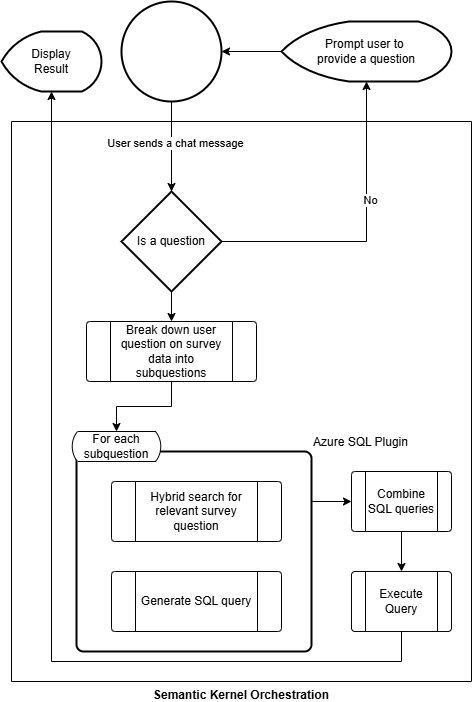

The diagram above was exported from draw.io. Its source (the exported page's mxGraphModel, read from the mxfile embedded in the PNG):
<mxGraphModel dx="2019" dy="1143" grid="1" gridSize="10" guides="1" tooltips="1" connect="1" arrows="1" fold="1" page="1" pageScale="1" pageWidth="850" pageHeight="1100" background="#ffffff" math="0" shadow="0">
  <root>
    <mxCell id="0" />
    <mxCell id="1" parent="0" />
    <mxCell id="7TtXA9ZofhbRcGoxQaFU-2" style="edgeStyle=orthogonalEdgeStyle;rounded=0;orthogonalLoop=1;jettySize=auto;html=1;entryX=0.5;entryY=0;entryDx=0;entryDy=0;entryPerimeter=0;" parent="1" source="7TtXA9ZofhbRcGoxQaFU-1" target="7TtXA9ZofhbRcGoxQaFU-4" edge="1">
      <mxGeometry relative="1" as="geometry">
        <mxPoint x="350" y="270" as="targetPoint" />
      </mxGeometry>
    </mxCell>
    <mxCell id="7TtXA9ZofhbRcGoxQaFU-3" value="User sends a chat message" style="edgeLabel;html=1;align=center;verticalAlign=middle;resizable=0;points=[];" parent="7TtXA9ZofhbRcGoxQaFU-2" vertex="1" connectable="0">
      <mxGeometry x="-0.0807" y="3" relative="1" as="geometry">
        <mxPoint as="offset" />
      </mxGeometry>
    </mxCell>
    <mxCell id="7TtXA9ZofhbRcGoxQaFU-1" value="" style="strokeWidth=2;html=1;shape=mxgraph.flowchart.start_2;whiteSpace=wrap;" parent="1" vertex="1">
      <mxGeometry x="300" y="50" width="100" height="100" as="geometry" />
    </mxCell>
    <mxCell id="7TtXA9ZofhbRcGoxQaFU-5" style="edgeStyle=orthogonalEdgeStyle;rounded=0;orthogonalLoop=1;jettySize=auto;html=1;exitX=1;exitY=0.5;exitDx=0;exitDy=0;exitPerimeter=0;entryX=0.5;entryY=1;entryDx=0;entryDy=0;entryPerimeter=0;" parent="1" source="7TtXA9ZofhbRcGoxQaFU-4" target="7TtXA9ZofhbRcGoxQaFU-7" edge="1">
      <mxGeometry relative="1" as="geometry">
        <mxPoint x="520" y="290" as="targetPoint" />
      </mxGeometry>
    </mxCell>
    <mxCell id="7TtXA9ZofhbRcGoxQaFU-6" value="No" style="edgeLabel;html=1;align=center;verticalAlign=middle;resizable=0;points=[];" parent="7TtXA9ZofhbRcGoxQaFU-5" vertex="1" connectable="0">
      <mxGeometry x="0.2262" y="-3" relative="1" as="geometry">
        <mxPoint as="offset" />
      </mxGeometry>
    </mxCell>
    <mxCell id="yrIrT3pWWNJnCaHpV7cn-9" style="edgeStyle=orthogonalEdgeStyle;rounded=0;orthogonalLoop=1;jettySize=auto;html=1;" parent="1" source="7TtXA9ZofhbRcGoxQaFU-4" target="7TtXA9ZofhbRcGoxQaFU-13" edge="1">
      <mxGeometry relative="1" as="geometry" />
    </mxCell>
    <mxCell id="7TtXA9ZofhbRcGoxQaFU-4" value="Is a question" style="strokeWidth=2;html=1;shape=mxgraph.flowchart.decision;whiteSpace=wrap;" parent="1" vertex="1">
      <mxGeometry x="300" y="240" width="100" height="100" as="geometry" />
    </mxCell>
    <mxCell id="7TtXA9ZofhbRcGoxQaFU-7" value="Prompt user to&amp;nbsp;&lt;div&gt;provide a question&lt;/div&gt;" style="strokeWidth=2;html=1;shape=mxgraph.flowchart.display;whiteSpace=wrap;" parent="1" vertex="1">
      <mxGeometry x="460" y="70" width="170" height="60" as="geometry" />
    </mxCell>
    <mxCell id="7TtXA9ZofhbRcGoxQaFU-8" style="edgeStyle=orthogonalEdgeStyle;rounded=0;orthogonalLoop=1;jettySize=auto;html=1;entryX=1;entryY=0.5;entryDx=0;entryDy=0;entryPerimeter=0;" parent="1" source="7TtXA9ZofhbRcGoxQaFU-7" target="7TtXA9ZofhbRcGoxQaFU-1" edge="1">
      <mxGeometry relative="1" as="geometry" />
    </mxCell>
    <mxCell id="7TtXA9ZofhbRcGoxQaFU-12" value="Semantic Kernel Orchestration" style="swimlane;startSize=0;labelPosition=center;verticalLabelPosition=bottom;align=center;verticalAlign=top;" parent="1" vertex="1">
      <mxGeometry x="190" y="170" width="460" height="560" as="geometry" />
    </mxCell>
    <mxCell id="yrIrT3pWWNJnCaHpV7cn-13" style="edgeStyle=orthogonalEdgeStyle;rounded=0;orthogonalLoop=1;jettySize=auto;html=1;exitX=1;exitY=0.25;exitDx=0;exitDy=0;entryX=0;entryY=0.5;entryDx=0;entryDy=0;" parent="7TtXA9ZofhbRcGoxQaFU-12" source="7TtXA9ZofhbRcGoxQaFU-11" target="yrIrT3pWWNJnCaHpV7cn-12" edge="1">
      <mxGeometry relative="1" as="geometry" />
    </mxCell>
    <mxCell id="7TtXA9ZofhbRcGoxQaFU-11" value="Azure SQL Plugin" style="rounded=1;whiteSpace=wrap;html=1;absoluteArcSize=1;arcSize=14;strokeWidth=2;labelPosition=right;verticalLabelPosition=top;align=left;verticalAlign=bottom;" parent="7TtXA9ZofhbRcGoxQaFU-12" vertex="1">
      <mxGeometry x="65" y="330" width="235" height="200" as="geometry" />
    </mxCell>
    <mxCell id="yrIrT3pWWNJnCaHpV7cn-2" value="For each subquestion" style="html=1;dashed=0;whiteSpace=wrap;shape=mxgraph.dfd.loop" parent="7TtXA9ZofhbRcGoxQaFU-12" vertex="1">
      <mxGeometry x="60" y="310" width="90" height="30" as="geometry" />
    </mxCell>
    <mxCell id="7TtXA9ZofhbRcGoxQaFU-13" value="Break down user question on survey data into subquestions" style="verticalLabelPosition=middle;verticalAlign=middle;html=1;shape=process;whiteSpace=wrap;rounded=1;size=0.14;arcSize=6;labelPosition=center;align=center;" parent="7TtXA9ZofhbRcGoxQaFU-12" vertex="1">
      <mxGeometry x="75" y="200" width="170" height="60" as="geometry" />
    </mxCell>
    <mxCell id="7TtXA9ZofhbRcGoxQaFU-15" value="Generate SQL query" style="verticalLabelPosition=middle;verticalAlign=middle;html=1;shape=process;whiteSpace=wrap;rounded=1;size=0.14;arcSize=6;labelPosition=center;align=center;" parent="7TtXA9ZofhbRcGoxQaFU-12" vertex="1">
      <mxGeometry x="100" y="450" width="170" height="60" as="geometry" />
    </mxCell>
    <mxCell id="yrIrT3pWWNJnCaHpV7cn-5" value="Execute&lt;div&gt;Query&lt;/div&gt;" style="verticalLabelPosition=middle;verticalAlign=middle;html=1;shape=process;whiteSpace=wrap;rounded=1;size=0.14;arcSize=6;labelPosition=center;align=center;" parent="7TtXA9ZofhbRcGoxQaFU-12" vertex="1">
      <mxGeometry x="340" y="450" width="100" height="60" as="geometry" />
    </mxCell>
    <mxCell id="yrIrT3pWWNJnCaHpV7cn-11" style="edgeStyle=orthogonalEdgeStyle;rounded=0;orthogonalLoop=1;jettySize=auto;html=1;exitX=0.5;exitY=1;exitDx=0;exitDy=0;entryX=0.5;entryY=0;entryDx=0;entryDy=0;entryPerimeter=0;" parent="7TtXA9ZofhbRcGoxQaFU-12" source="7TtXA9ZofhbRcGoxQaFU-13" target="yrIrT3pWWNJnCaHpV7cn-2" edge="1">
      <mxGeometry relative="1" as="geometry" />
    </mxCell>
    <mxCell id="yrIrT3pWWNJnCaHpV7cn-8" value="Hybrid search for relevant survey question" style="verticalLabelPosition=middle;verticalAlign=middle;html=1;shape=process;whiteSpace=wrap;rounded=1;size=0.14;arcSize=6;labelPosition=center;align=center;" parent="7TtXA9ZofhbRcGoxQaFU-12" vertex="1">
      <mxGeometry x="100" y="360" width="170" height="60" as="geometry" />
    </mxCell>
    <mxCell id="yrIrT3pWWNJnCaHpV7cn-14" style="edgeStyle=orthogonalEdgeStyle;rounded=0;orthogonalLoop=1;jettySize=auto;html=1;exitX=0.5;exitY=1;exitDx=0;exitDy=0;entryX=0.5;entryY=0;entryDx=0;entryDy=0;" parent="7TtXA9ZofhbRcGoxQaFU-12" source="yrIrT3pWWNJnCaHpV7cn-12" target="yrIrT3pWWNJnCaHpV7cn-5" edge="1">
      <mxGeometry relative="1" as="geometry" />
    </mxCell>
    <mxCell id="yrIrT3pWWNJnCaHpV7cn-12" value="Combine SQL queries" style="verticalLabelPosition=middle;verticalAlign=middle;html=1;shape=process;whiteSpace=wrap;rounded=1;size=0.14;arcSize=6;labelPosition=center;align=center;" parent="7TtXA9ZofhbRcGoxQaFU-12" vertex="1">
      <mxGeometry x="340" y="350" width="100" height="60" as="geometry" />
    </mxCell>
    <mxCell id="7TtXA9ZofhbRcGoxQaFU-20" value="Display&lt;div&gt;Result&lt;/div&gt;" style="strokeWidth=2;html=1;shape=mxgraph.flowchart.display;whiteSpace=wrap;" parent="1" vertex="1">
      <mxGeometry x="180" y="80" width="100" height="60" as="geometry" />
    </mxCell>
    <mxCell id="yrIrT3pWWNJnCaHpV7cn-15" style="edgeStyle=orthogonalEdgeStyle;rounded=0;orthogonalLoop=1;jettySize=auto;html=1;exitX=0.5;exitY=1;exitDx=0;exitDy=0;entryX=0.5;entryY=1;entryDx=0;entryDy=0;entryPerimeter=0;" parent="1" source="yrIrT3pWWNJnCaHpV7cn-5" target="7TtXA9ZofhbRcGoxQaFU-20" edge="1">
      <mxGeometry relative="1" as="geometry">
        <Array as="points">
          <mxPoint x="580" y="710" />
          <mxPoint x="230" y="710" />
        </Array>
      </mxGeometry>
    </mxCell>
  </root>
</mxGraphModel>